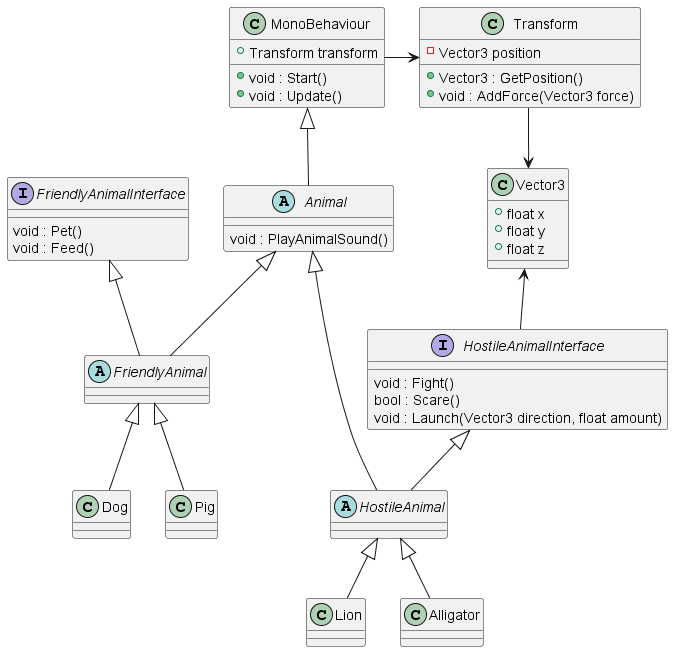

The diagram above was rendered by PlantUML. Its source (embedded in the PNG):
@startuml

class MonoBehaviour {
    + Transform transform
    + void : Start()
    + void : Update()
}

class Transform {
    - Vector3 position
    + Vector3 : GetPosition()
    + void : AddForce(Vector3 force)
}

class Vector3 {
    + float x
    + float y
    + float z
}

abstract Animal {
    void : PlayAnimalSound() 
    
}

class Dog {
   
}

class Pig {
   
}

abstract FriendlyAnimal {

}

abstract HostileAnimal {

}

class Lion {

}

Class Alligator {

}

interface FriendlyAnimalInterface {
    void : Pet()
    void : Feed()
}

interface HostileAnimalInterface {
    void : Fight()
    bool : Scare()
    void : Launch(Vector3 direction, float amount)
}



FriendlyAnimal -up-|> Animal
FriendlyAnimal -up-|> FriendlyAnimalInterface
Dog -up-|> FriendlyAnimal
Pig -up-|> FriendlyAnimal

HostileAnimal -up-|> Animal
HostileAnimal -up-|> HostileAnimalInterface
Lion -up-|> HostileAnimal
Alligator -up-|> HostileAnimal

Animal -up-|> MonoBehaviour
MonoBehaviour -right-> Transform
Transform --> Vector3
HostileAnimalInterface -up-> Vector3

@enduml